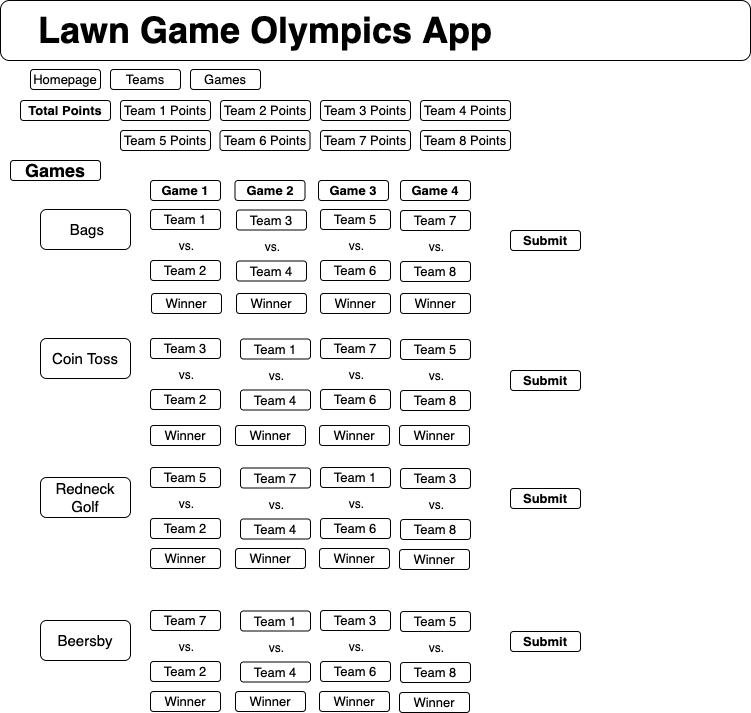

The diagram above was exported from draw.io. Its source (the exported page's mxGraphModel, read from the mxfile embedded in the PNG):
<mxGraphModel dx="771" dy="1335" grid="1" gridSize="10" guides="1" tooltips="1" connect="1" arrows="1" fold="1" page="1" pageScale="1" pageWidth="1100" pageHeight="850" background="none" math="0" shadow="0">
  <root>
    <mxCell id="0" />
    <mxCell id="1" parent="0" />
    <mxCell id="gg2eLVbXSDPdGQWI-Cu5-1" value="" style="rounded=1;whiteSpace=wrap;html=1;" parent="1" vertex="1">
      <mxGeometry y="-10" width="750" height="60" as="geometry" />
    </mxCell>
    <mxCell id="gg2eLVbXSDPdGQWI-Cu5-2" value="&lt;font style=&quot;font-size: 36px&quot;&gt;&lt;b style=&quot;font-size: 36px&quot;&gt;Lawn Game Olympics App&amp;nbsp;&lt;/b&gt;&lt;/font&gt;" style="text;html=1;strokeColor=none;fillColor=none;align=center;verticalAlign=middle;whiteSpace=wrap;rounded=0;fontSize=36;" parent="1" vertex="1">
      <mxGeometry y="10" width="540" height="20" as="geometry" />
    </mxCell>
    <mxCell id="gg2eLVbXSDPdGQWI-Cu5-3" value="Homepage" style="rounded=1;whiteSpace=wrap;html=1;fontSize=13;" parent="1" vertex="1">
      <mxGeometry x="30" y="59" width="70" height="20" as="geometry" />
    </mxCell>
    <mxCell id="gg2eLVbXSDPdGQWI-Cu5-4" value="Teams" style="rounded=1;whiteSpace=wrap;html=1;fontSize=13;" parent="1" vertex="1">
      <mxGeometry x="110" y="59" width="70" height="20" as="geometry" />
    </mxCell>
    <mxCell id="gg2eLVbXSDPdGQWI-Cu5-5" value="Games" style="rounded=1;whiteSpace=wrap;html=1;fontSize=13;" parent="1" vertex="1">
      <mxGeometry x="190" y="59" width="70" height="20" as="geometry" />
    </mxCell>
    <mxCell id="gg2eLVbXSDPdGQWI-Cu5-6" value="Team 1 Points" style="rounded=1;whiteSpace=wrap;html=1;fontSize=13;" parent="1" vertex="1">
      <mxGeometry x="120" y="90" width="90" height="20" as="geometry" />
    </mxCell>
    <mxCell id="gg2eLVbXSDPdGQWI-Cu5-7" value="&lt;font style=&quot;font-size: 18px&quot;&gt;&lt;b&gt;Games&lt;/b&gt;&lt;/font&gt;" style="rounded=1;whiteSpace=wrap;html=1;fontSize=13;" parent="1" vertex="1">
      <mxGeometry x="10" y="150" width="90" height="20" as="geometry" />
    </mxCell>
    <mxCell id="gg2eLVbXSDPdGQWI-Cu5-8" value="&amp;nbsp;&lt;font style=&quot;font-size: 15px&quot;&gt;Bags&lt;/font&gt;" style="rounded=1;whiteSpace=wrap;html=1;fontSize=13;" parent="1" vertex="1">
      <mxGeometry x="40" y="199" width="90" height="40" as="geometry" />
    </mxCell>
    <mxCell id="gg2eLVbXSDPdGQWI-Cu5-9" value="&lt;font style=&quot;font-size: 15px&quot;&gt;Coin Toss&lt;/font&gt;" style="rounded=1;whiteSpace=wrap;html=1;fontSize=13;" parent="1" vertex="1">
      <mxGeometry x="40" y="328" width="90" height="40" as="geometry" />
    </mxCell>
    <mxCell id="gg2eLVbXSDPdGQWI-Cu5-10" value="&lt;font style=&quot;font-size: 15px&quot;&gt;Redneck Golf&lt;/font&gt;" style="rounded=1;whiteSpace=wrap;html=1;fontSize=13;" parent="1" vertex="1">
      <mxGeometry x="40" y="467" width="90" height="40" as="geometry" />
    </mxCell>
    <mxCell id="lLIDtlSBL6jMsPyPgSCi-2" value="&lt;b&gt;Total Points&lt;/b&gt;" style="rounded=1;whiteSpace=wrap;html=1;fontSize=13;" vertex="1" parent="1">
      <mxGeometry x="20" y="90" width="90" height="20" as="geometry" />
    </mxCell>
    <mxCell id="lLIDtlSBL6jMsPyPgSCi-3" value="Team 2 Points" style="rounded=1;whiteSpace=wrap;html=1;fontSize=13;" vertex="1" parent="1">
      <mxGeometry x="220" y="90" width="90" height="20" as="geometry" />
    </mxCell>
    <mxCell id="lLIDtlSBL6jMsPyPgSCi-4" value="Team 3 Points" style="rounded=1;whiteSpace=wrap;html=1;fontSize=13;" vertex="1" parent="1">
      <mxGeometry x="320" y="90" width="90" height="20" as="geometry" />
    </mxCell>
    <mxCell id="lLIDtlSBL6jMsPyPgSCi-5" value="Team 4 Points" style="rounded=1;whiteSpace=wrap;html=1;fontSize=13;" vertex="1" parent="1">
      <mxGeometry x="420" y="90" width="90" height="20" as="geometry" />
    </mxCell>
    <mxCell id="lLIDtlSBL6jMsPyPgSCi-6" value="Team 5 Points" style="rounded=1;whiteSpace=wrap;html=1;fontSize=13;" vertex="1" parent="1">
      <mxGeometry x="120" y="120" width="90" height="20" as="geometry" />
    </mxCell>
    <mxCell id="lLIDtlSBL6jMsPyPgSCi-7" value="Team 6 Points" style="rounded=1;whiteSpace=wrap;html=1;fontSize=13;" vertex="1" parent="1">
      <mxGeometry x="219.5" y="120" width="90" height="20" as="geometry" />
    </mxCell>
    <mxCell id="lLIDtlSBL6jMsPyPgSCi-8" value="Team 7 Points" style="rounded=1;whiteSpace=wrap;html=1;fontSize=13;" vertex="1" parent="1">
      <mxGeometry x="320" y="120" width="90" height="20" as="geometry" />
    </mxCell>
    <mxCell id="lLIDtlSBL6jMsPyPgSCi-10" value="Team 8 Points" style="rounded=1;whiteSpace=wrap;html=1;fontSize=13;" vertex="1" parent="1">
      <mxGeometry x="420" y="120" width="90" height="20" as="geometry" />
    </mxCell>
    <mxCell id="lLIDtlSBL6jMsPyPgSCi-12" value="&lt;b&gt;Game 1&lt;/b&gt;" style="rounded=1;whiteSpace=wrap;html=1;fontSize=13;" vertex="1" parent="1">
      <mxGeometry x="150" y="170" width="70" height="20" as="geometry" />
    </mxCell>
    <mxCell id="lLIDtlSBL6jMsPyPgSCi-13" value="&lt;b&gt;Game 4&lt;/b&gt;" style="rounded=1;whiteSpace=wrap;html=1;fontSize=13;" vertex="1" parent="1">
      <mxGeometry x="400" y="170" width="70" height="20" as="geometry" />
    </mxCell>
    <mxCell id="lLIDtlSBL6jMsPyPgSCi-14" value="&lt;b&gt;Game 3&lt;/b&gt;" style="rounded=1;whiteSpace=wrap;html=1;fontSize=13;" vertex="1" parent="1">
      <mxGeometry x="318" y="170" width="70" height="20" as="geometry" />
    </mxCell>
    <mxCell id="lLIDtlSBL6jMsPyPgSCi-15" value="&lt;b&gt;Game 2&lt;/b&gt;" style="rounded=1;whiteSpace=wrap;html=1;fontSize=13;" vertex="1" parent="1">
      <mxGeometry x="234.5" y="170" width="70" height="20" as="geometry" />
    </mxCell>
    <mxCell id="lLIDtlSBL6jMsPyPgSCi-18" value="Team 1" style="rounded=1;whiteSpace=wrap;html=1;fontSize=13;" vertex="1" parent="1">
      <mxGeometry x="150" y="199" width="70" height="20" as="geometry" />
    </mxCell>
    <mxCell id="lLIDtlSBL6jMsPyPgSCi-19" value="vs." style="text;html=1;align=center;verticalAlign=middle;resizable=0;points=[];autosize=1;strokeColor=none;" vertex="1" parent="1">
      <mxGeometry x="171" y="225" width="30" height="20" as="geometry" />
    </mxCell>
    <mxCell id="lLIDtlSBL6jMsPyPgSCi-20" value="Team 2" style="rounded=1;whiteSpace=wrap;html=1;fontSize=13;" vertex="1" parent="1">
      <mxGeometry x="150" y="250" width="70" height="20" as="geometry" />
    </mxCell>
    <mxCell id="lLIDtlSBL6jMsPyPgSCi-22" value="Team 3" style="rounded=1;whiteSpace=wrap;html=1;fontSize=13;" vertex="1" parent="1">
      <mxGeometry x="236" y="199.5" width="70" height="20" as="geometry" />
    </mxCell>
    <mxCell id="lLIDtlSBL6jMsPyPgSCi-23" value="vs." style="text;html=1;align=center;verticalAlign=middle;resizable=0;points=[];autosize=1;strokeColor=none;" vertex="1" parent="1">
      <mxGeometry x="257" y="225.5" width="30" height="20" as="geometry" />
    </mxCell>
    <mxCell id="lLIDtlSBL6jMsPyPgSCi-24" value="Team 4" style="rounded=1;whiteSpace=wrap;html=1;fontSize=13;" vertex="1" parent="1">
      <mxGeometry x="236" y="250.5" width="70" height="20" as="geometry" />
    </mxCell>
    <mxCell id="lLIDtlSBL6jMsPyPgSCi-25" value="Team 5" style="rounded=1;whiteSpace=wrap;html=1;fontSize=13;" vertex="1" parent="1">
      <mxGeometry x="320" y="199" width="70" height="20" as="geometry" />
    </mxCell>
    <mxCell id="lLIDtlSBL6jMsPyPgSCi-26" value="vs." style="text;html=1;align=center;verticalAlign=middle;resizable=0;points=[];autosize=1;strokeColor=none;" vertex="1" parent="1">
      <mxGeometry x="341" y="225" width="30" height="20" as="geometry" />
    </mxCell>
    <mxCell id="lLIDtlSBL6jMsPyPgSCi-27" value="Team 6" style="rounded=1;whiteSpace=wrap;html=1;fontSize=13;" vertex="1" parent="1">
      <mxGeometry x="320" y="250" width="70" height="20" as="geometry" />
    </mxCell>
    <mxCell id="lLIDtlSBL6jMsPyPgSCi-28" value="Team 7" style="rounded=1;whiteSpace=wrap;html=1;fontSize=13;" vertex="1" parent="1">
      <mxGeometry x="400" y="200" width="70" height="20" as="geometry" />
    </mxCell>
    <mxCell id="lLIDtlSBL6jMsPyPgSCi-29" value="vs." style="text;html=1;align=center;verticalAlign=middle;resizable=0;points=[];autosize=1;strokeColor=none;" vertex="1" parent="1">
      <mxGeometry x="421" y="226" width="30" height="20" as="geometry" />
    </mxCell>
    <mxCell id="lLIDtlSBL6jMsPyPgSCi-30" value="Team 8" style="rounded=1;whiteSpace=wrap;html=1;fontSize=13;" vertex="1" parent="1">
      <mxGeometry x="400" y="251" width="70" height="20" as="geometry" />
    </mxCell>
    <mxCell id="lLIDtlSBL6jMsPyPgSCi-31" value="Team 5" style="rounded=1;whiteSpace=wrap;html=1;fontSize=13;" vertex="1" parent="1">
      <mxGeometry x="150" y="457" width="70" height="20" as="geometry" />
    </mxCell>
    <mxCell id="lLIDtlSBL6jMsPyPgSCi-32" value="vs." style="text;html=1;align=center;verticalAlign=middle;resizable=0;points=[];autosize=1;strokeColor=none;" vertex="1" parent="1">
      <mxGeometry x="171" y="483" width="30" height="20" as="geometry" />
    </mxCell>
    <mxCell id="lLIDtlSBL6jMsPyPgSCi-33" value="Team 2" style="rounded=1;whiteSpace=wrap;html=1;fontSize=13;" vertex="1" parent="1">
      <mxGeometry x="150" y="508" width="70" height="20" as="geometry" />
    </mxCell>
    <mxCell id="lLIDtlSBL6jMsPyPgSCi-34" value="Team 7" style="rounded=1;whiteSpace=wrap;html=1;fontSize=13;" vertex="1" parent="1">
      <mxGeometry x="240" y="457.5" width="70" height="20" as="geometry" />
    </mxCell>
    <mxCell id="lLIDtlSBL6jMsPyPgSCi-35" value="vs." style="text;html=1;align=center;verticalAlign=middle;resizable=0;points=[];autosize=1;strokeColor=none;" vertex="1" parent="1">
      <mxGeometry x="261" y="483.5" width="30" height="20" as="geometry" />
    </mxCell>
    <mxCell id="lLIDtlSBL6jMsPyPgSCi-36" value="Team 4" style="rounded=1;whiteSpace=wrap;html=1;fontSize=13;" vertex="1" parent="1">
      <mxGeometry x="240" y="508.5" width="70" height="20" as="geometry" />
    </mxCell>
    <mxCell id="lLIDtlSBL6jMsPyPgSCi-37" value="Team 1" style="rounded=1;whiteSpace=wrap;html=1;fontSize=13;" vertex="1" parent="1">
      <mxGeometry x="320" y="457" width="70" height="20" as="geometry" />
    </mxCell>
    <mxCell id="lLIDtlSBL6jMsPyPgSCi-38" value="vs." style="text;html=1;align=center;verticalAlign=middle;resizable=0;points=[];autosize=1;strokeColor=none;" vertex="1" parent="1">
      <mxGeometry x="341" y="483" width="30" height="20" as="geometry" />
    </mxCell>
    <mxCell id="lLIDtlSBL6jMsPyPgSCi-39" value="Team 6" style="rounded=1;whiteSpace=wrap;html=1;fontSize=13;" vertex="1" parent="1">
      <mxGeometry x="320" y="508" width="70" height="20" as="geometry" />
    </mxCell>
    <mxCell id="lLIDtlSBL6jMsPyPgSCi-40" value="Team 3" style="rounded=1;whiteSpace=wrap;html=1;fontSize=13;" vertex="1" parent="1">
      <mxGeometry x="400" y="458" width="70" height="20" as="geometry" />
    </mxCell>
    <mxCell id="lLIDtlSBL6jMsPyPgSCi-41" value="vs." style="text;html=1;align=center;verticalAlign=middle;resizable=0;points=[];autosize=1;strokeColor=none;" vertex="1" parent="1">
      <mxGeometry x="421" y="484" width="30" height="20" as="geometry" />
    </mxCell>
    <mxCell id="lLIDtlSBL6jMsPyPgSCi-42" value="Team 8" style="rounded=1;whiteSpace=wrap;html=1;fontSize=13;" vertex="1" parent="1">
      <mxGeometry x="400" y="509" width="70" height="20" as="geometry" />
    </mxCell>
    <mxCell id="lLIDtlSBL6jMsPyPgSCi-43" value="Team 3" style="rounded=1;whiteSpace=wrap;html=1;fontSize=13;" vertex="1" parent="1">
      <mxGeometry x="150" y="328" width="70" height="20" as="geometry" />
    </mxCell>
    <mxCell id="lLIDtlSBL6jMsPyPgSCi-44" value="vs." style="text;html=1;align=center;verticalAlign=middle;resizable=0;points=[];autosize=1;strokeColor=none;" vertex="1" parent="1">
      <mxGeometry x="171" y="354" width="30" height="20" as="geometry" />
    </mxCell>
    <mxCell id="lLIDtlSBL6jMsPyPgSCi-45" value="Team 2" style="rounded=1;whiteSpace=wrap;html=1;fontSize=13;" vertex="1" parent="1">
      <mxGeometry x="150" y="379" width="70" height="20" as="geometry" />
    </mxCell>
    <mxCell id="lLIDtlSBL6jMsPyPgSCi-46" value="Team 1" style="rounded=1;whiteSpace=wrap;html=1;fontSize=13;" vertex="1" parent="1">
      <mxGeometry x="240" y="328.5" width="70" height="20" as="geometry" />
    </mxCell>
    <mxCell id="lLIDtlSBL6jMsPyPgSCi-47" value="vs." style="text;html=1;align=center;verticalAlign=middle;resizable=0;points=[];autosize=1;strokeColor=none;" vertex="1" parent="1">
      <mxGeometry x="261" y="354.5" width="30" height="20" as="geometry" />
    </mxCell>
    <mxCell id="lLIDtlSBL6jMsPyPgSCi-48" value="Team 4" style="rounded=1;whiteSpace=wrap;html=1;fontSize=13;" vertex="1" parent="1">
      <mxGeometry x="240" y="379.5" width="70" height="20" as="geometry" />
    </mxCell>
    <mxCell id="lLIDtlSBL6jMsPyPgSCi-49" value="Team 7" style="rounded=1;whiteSpace=wrap;html=1;fontSize=13;" vertex="1" parent="1">
      <mxGeometry x="320" y="328" width="70" height="20" as="geometry" />
    </mxCell>
    <mxCell id="lLIDtlSBL6jMsPyPgSCi-50" value="vs." style="text;html=1;align=center;verticalAlign=middle;resizable=0;points=[];autosize=1;strokeColor=none;" vertex="1" parent="1">
      <mxGeometry x="341" y="354" width="30" height="20" as="geometry" />
    </mxCell>
    <mxCell id="lLIDtlSBL6jMsPyPgSCi-51" value="Team 6" style="rounded=1;whiteSpace=wrap;html=1;fontSize=13;" vertex="1" parent="1">
      <mxGeometry x="320" y="379" width="70" height="20" as="geometry" />
    </mxCell>
    <mxCell id="lLIDtlSBL6jMsPyPgSCi-52" value="Team 5" style="rounded=1;whiteSpace=wrap;html=1;fontSize=13;" vertex="1" parent="1">
      <mxGeometry x="400" y="329" width="70" height="20" as="geometry" />
    </mxCell>
    <mxCell id="lLIDtlSBL6jMsPyPgSCi-53" value="vs." style="text;html=1;align=center;verticalAlign=middle;resizable=0;points=[];autosize=1;strokeColor=none;" vertex="1" parent="1">
      <mxGeometry x="421" y="355" width="30" height="20" as="geometry" />
    </mxCell>
    <mxCell id="lLIDtlSBL6jMsPyPgSCi-54" value="Team 8" style="rounded=1;whiteSpace=wrap;html=1;fontSize=13;" vertex="1" parent="1">
      <mxGeometry x="400" y="380" width="70" height="20" as="geometry" />
    </mxCell>
    <mxCell id="lLIDtlSBL6jMsPyPgSCi-55" value="Winner" style="rounded=1;whiteSpace=wrap;html=1;fontSize=13;" vertex="1" parent="1">
      <mxGeometry x="151" y="283" width="70" height="20" as="geometry" />
    </mxCell>
    <mxCell id="lLIDtlSBL6jMsPyPgSCi-56" value="Winner" style="rounded=1;whiteSpace=wrap;html=1;fontSize=13;" vertex="1" parent="1">
      <mxGeometry x="236" y="283" width="70" height="20" as="geometry" />
    </mxCell>
    <mxCell id="lLIDtlSBL6jMsPyPgSCi-58" value="Winner" style="rounded=1;whiteSpace=wrap;html=1;fontSize=13;" vertex="1" parent="1">
      <mxGeometry x="320" y="283" width="70" height="20" as="geometry" />
    </mxCell>
    <mxCell id="lLIDtlSBL6jMsPyPgSCi-59" value="Winner" style="rounded=1;whiteSpace=wrap;html=1;fontSize=13;" vertex="1" parent="1">
      <mxGeometry x="400" y="283" width="70" height="20" as="geometry" />
    </mxCell>
    <mxCell id="lLIDtlSBL6jMsPyPgSCi-60" value="&lt;b&gt;Submit&lt;/b&gt;" style="rounded=1;whiteSpace=wrap;html=1;fontSize=13;" vertex="1" parent="1">
      <mxGeometry x="510" y="220" width="70" height="20" as="geometry" />
    </mxCell>
    <mxCell id="lLIDtlSBL6jMsPyPgSCi-61" value="Winner" style="rounded=1;whiteSpace=wrap;html=1;fontSize=13;" vertex="1" parent="1">
      <mxGeometry x="150" y="415" width="70" height="20" as="geometry" />
    </mxCell>
    <mxCell id="lLIDtlSBL6jMsPyPgSCi-62" value="Winner" style="rounded=1;whiteSpace=wrap;html=1;fontSize=13;" vertex="1" parent="1">
      <mxGeometry x="235" y="415" width="70" height="20" as="geometry" />
    </mxCell>
    <mxCell id="lLIDtlSBL6jMsPyPgSCi-63" value="Winner" style="rounded=1;whiteSpace=wrap;html=1;fontSize=13;" vertex="1" parent="1">
      <mxGeometry x="319" y="415" width="70" height="20" as="geometry" />
    </mxCell>
    <mxCell id="lLIDtlSBL6jMsPyPgSCi-64" value="Winner" style="rounded=1;whiteSpace=wrap;html=1;fontSize=13;" vertex="1" parent="1">
      <mxGeometry x="399" y="415" width="70" height="20" as="geometry" />
    </mxCell>
    <mxCell id="lLIDtlSBL6jMsPyPgSCi-65" value="Winner" style="rounded=1;whiteSpace=wrap;html=1;fontSize=13;" vertex="1" parent="1">
      <mxGeometry x="150" y="538" width="70" height="20" as="geometry" />
    </mxCell>
    <mxCell id="lLIDtlSBL6jMsPyPgSCi-66" value="Winner" style="rounded=1;whiteSpace=wrap;html=1;fontSize=13;" vertex="1" parent="1">
      <mxGeometry x="235" y="538" width="70" height="20" as="geometry" />
    </mxCell>
    <mxCell id="lLIDtlSBL6jMsPyPgSCi-67" value="Winner" style="rounded=1;whiteSpace=wrap;html=1;fontSize=13;" vertex="1" parent="1">
      <mxGeometry x="319" y="538" width="70" height="20" as="geometry" />
    </mxCell>
    <mxCell id="lLIDtlSBL6jMsPyPgSCi-68" value="Winner" style="rounded=1;whiteSpace=wrap;html=1;fontSize=13;" vertex="1" parent="1">
      <mxGeometry x="399" y="539" width="70" height="20" as="geometry" />
    </mxCell>
    <mxCell id="lLIDtlSBL6jMsPyPgSCi-69" value="&lt;b&gt;Submit&lt;/b&gt;" style="rounded=1;whiteSpace=wrap;html=1;fontSize=13;" vertex="1" parent="1">
      <mxGeometry x="510" y="478" width="70" height="20" as="geometry" />
    </mxCell>
    <mxCell id="lLIDtlSBL6jMsPyPgSCi-70" value="&lt;b&gt;Submit&lt;/b&gt;" style="rounded=1;whiteSpace=wrap;html=1;fontSize=13;" vertex="1" parent="1">
      <mxGeometry x="510" y="360" width="70" height="20" as="geometry" />
    </mxCell>
    <mxCell id="lLIDtlSBL6jMsPyPgSCi-72" value="&lt;font style=&quot;font-size: 15px&quot;&gt;Beersby&lt;/font&gt;" style="rounded=1;whiteSpace=wrap;html=1;fontSize=13;" vertex="1" parent="1">
      <mxGeometry x="40" y="610" width="90" height="40" as="geometry" />
    </mxCell>
    <mxCell id="lLIDtlSBL6jMsPyPgSCi-73" value="Team 7" style="rounded=1;whiteSpace=wrap;html=1;fontSize=13;" vertex="1" parent="1">
      <mxGeometry x="150" y="600" width="70" height="20" as="geometry" />
    </mxCell>
    <mxCell id="lLIDtlSBL6jMsPyPgSCi-74" value="vs." style="text;html=1;align=center;verticalAlign=middle;resizable=0;points=[];autosize=1;strokeColor=none;" vertex="1" parent="1">
      <mxGeometry x="171" y="626" width="30" height="20" as="geometry" />
    </mxCell>
    <mxCell id="lLIDtlSBL6jMsPyPgSCi-75" value="Team 2" style="rounded=1;whiteSpace=wrap;html=1;fontSize=13;" vertex="1" parent="1">
      <mxGeometry x="150" y="651" width="70" height="20" as="geometry" />
    </mxCell>
    <mxCell id="lLIDtlSBL6jMsPyPgSCi-76" value="Team 1" style="rounded=1;whiteSpace=wrap;html=1;fontSize=13;" vertex="1" parent="1">
      <mxGeometry x="240" y="600.5" width="70" height="20" as="geometry" />
    </mxCell>
    <mxCell id="lLIDtlSBL6jMsPyPgSCi-77" value="vs." style="text;html=1;align=center;verticalAlign=middle;resizable=0;points=[];autosize=1;strokeColor=none;" vertex="1" parent="1">
      <mxGeometry x="261" y="626.5" width="30" height="20" as="geometry" />
    </mxCell>
    <mxCell id="lLIDtlSBL6jMsPyPgSCi-78" value="Team 4" style="rounded=1;whiteSpace=wrap;html=1;fontSize=13;" vertex="1" parent="1">
      <mxGeometry x="240" y="651.5" width="70" height="20" as="geometry" />
    </mxCell>
    <mxCell id="lLIDtlSBL6jMsPyPgSCi-79" value="Team 3" style="rounded=1;whiteSpace=wrap;html=1;fontSize=13;" vertex="1" parent="1">
      <mxGeometry x="320" y="600" width="70" height="20" as="geometry" />
    </mxCell>
    <mxCell id="lLIDtlSBL6jMsPyPgSCi-80" value="vs." style="text;html=1;align=center;verticalAlign=middle;resizable=0;points=[];autosize=1;strokeColor=none;" vertex="1" parent="1">
      <mxGeometry x="341" y="626" width="30" height="20" as="geometry" />
    </mxCell>
    <mxCell id="lLIDtlSBL6jMsPyPgSCi-81" value="Team 6" style="rounded=1;whiteSpace=wrap;html=1;fontSize=13;" vertex="1" parent="1">
      <mxGeometry x="320" y="651" width="70" height="20" as="geometry" />
    </mxCell>
    <mxCell id="lLIDtlSBL6jMsPyPgSCi-82" value="Team 5" style="rounded=1;whiteSpace=wrap;html=1;fontSize=13;" vertex="1" parent="1">
      <mxGeometry x="400" y="601" width="70" height="20" as="geometry" />
    </mxCell>
    <mxCell id="lLIDtlSBL6jMsPyPgSCi-83" value="vs." style="text;html=1;align=center;verticalAlign=middle;resizable=0;points=[];autosize=1;strokeColor=none;" vertex="1" parent="1">
      <mxGeometry x="421" y="627" width="30" height="20" as="geometry" />
    </mxCell>
    <mxCell id="lLIDtlSBL6jMsPyPgSCi-84" value="Team 8" style="rounded=1;whiteSpace=wrap;html=1;fontSize=13;" vertex="1" parent="1">
      <mxGeometry x="400" y="652" width="70" height="20" as="geometry" />
    </mxCell>
    <mxCell id="lLIDtlSBL6jMsPyPgSCi-85" value="Winner" style="rounded=1;whiteSpace=wrap;html=1;fontSize=13;" vertex="1" parent="1">
      <mxGeometry x="150" y="681" width="70" height="20" as="geometry" />
    </mxCell>
    <mxCell id="lLIDtlSBL6jMsPyPgSCi-86" value="Winner" style="rounded=1;whiteSpace=wrap;html=1;fontSize=13;" vertex="1" parent="1">
      <mxGeometry x="235" y="681" width="70" height="20" as="geometry" />
    </mxCell>
    <mxCell id="lLIDtlSBL6jMsPyPgSCi-87" value="Winner" style="rounded=1;whiteSpace=wrap;html=1;fontSize=13;" vertex="1" parent="1">
      <mxGeometry x="319" y="681" width="70" height="20" as="geometry" />
    </mxCell>
    <mxCell id="lLIDtlSBL6jMsPyPgSCi-88" value="Winner" style="rounded=1;whiteSpace=wrap;html=1;fontSize=13;" vertex="1" parent="1">
      <mxGeometry x="399" y="682" width="70" height="20" as="geometry" />
    </mxCell>
    <mxCell id="lLIDtlSBL6jMsPyPgSCi-89" value="&lt;b&gt;Submit&lt;/b&gt;" style="rounded=1;whiteSpace=wrap;html=1;fontSize=13;" vertex="1" parent="1">
      <mxGeometry x="510" y="621" width="70" height="20" as="geometry" />
    </mxCell>
  </root>
</mxGraphModel>